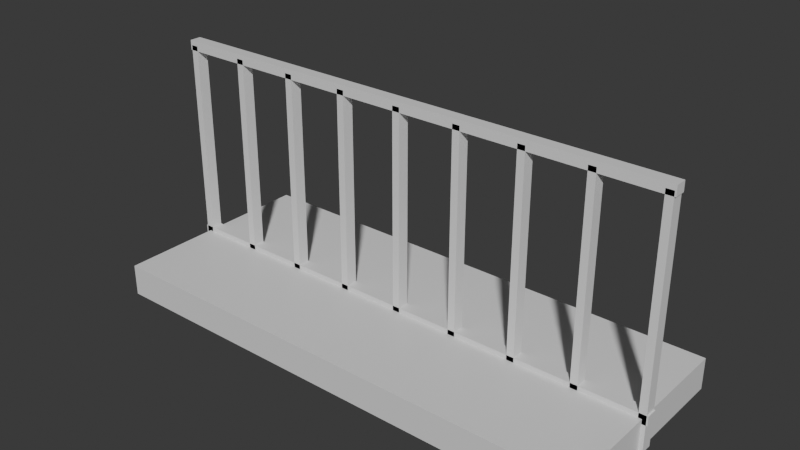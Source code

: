 # Source: balcony.blend  (saved by Blender 5.3.31; exported with 4.5.12 LTS)
import bpy
from mathutils import Matrix  # noqa: F401  (used for matrix-valued properties, if any)

bpy.ops.wm.read_factory_settings(use_empty=True)
scene = bpy.context.scene
scene.name = 'Scene'

# ---- materials (node trees are filled in below, after node groups)
mat_blockout_grey = bpy.data.materials.new('Blockout grey')
mat_blockout_grey.diffuse_color = (0.68, 0.68, 0.68, 1.0)
mat_blockout_grey.roughness = 1.0

# ---- material node trees
mat_blockout_grey.use_nodes = True; mat_blockout_grey.node_tree.nodes.clear()
_N = mat_blockout_grey.node_tree.nodes; _L = mat_blockout_grey.node_tree.links
n0 = _N.new('ShaderNodeBsdfPrincipled'); n0.name = 'Principled BSDF'; n0.location = (-200, 100)
n0.inputs[10].default_value = 0.005
n1 = _N.new('ShaderNodeOutputMaterial'); n1.name = 'Material Output'; n1.location = (200, 100)
_L.new(n0.outputs[0], n1.inputs[0])
n1.is_active_output = True

# ---- world
world_neutral = bpy.data.worlds.new('Neutral'); scene.world = world_neutral
world_neutral.use_nodes = True; world_neutral.node_tree.nodes.clear()
_N = world_neutral.node_tree.nodes; _L = world_neutral.node_tree.links
n0 = _N.new('ShaderNodeBackground'); n0.name = 'Background'; n0.location = (-200, 100)
n0.inputs[0].default_value = (0.05, 0.05, 0.05, 1.0)
n1 = _N.new('ShaderNodeOutputWorld'); n1.name = 'World Output'; n1.location = (200, 100)
_L.new(n0.outputs[0], n1.inputs[0])
n1.is_active_output = True
world_neutral.color = (0.12, 0.12, 0.12)

# ---- meshes
me_balcony_mesh = bpy.data.meshes.new('balcony_mesh')
me_balcony_mesh.from_pydata([(-1.2, -0.5, 0.0), (-1.2, -0.5, 0.15), (-1.2, 0.5, 0.0), (-1.2, 0.5, 0.15), (1.2, -0.5, 0.0), (1.2, -0.5, 0.15), (1.2, 0.5, 0.0), (1.2, 0.5, 0.15), (-1.218, -0.0275, 1.49e-08), (-1.218, -0.0275, 1.1), (-1.218, 0.0275, 1.49e-08), (-1.218, 0.0275, 1.1), (-1.183, -0.0275, 1.49e-08), (-1.183, -0.0275, 1.1), (-1.183, 0.0275, 1.49e-08), (-1.183, 0.0275, 1.1), (-0.9175, -0.0275, 1.49e-08), (-0.9175, -0.0275, 1.1), (-0.9175, 0.0275, 1.49e-08), (-0.9175, 0.0275, 1.1), (-0.8825, -0.0275, 1.49e-08), (-0.8825, -0.0275, 1.1), (-0.8825, 0.0275, 1.49e-08), (-0.8825, 0.0275, 1.1), (-0.6175, -0.0275, 1.49e-08), (-0.6175, -0.0275, 1.1), (-0.6175, 0.0275, 1.49e-08), (-0.6175, 0.0275, 1.1), (-0.5825, -0.0275, 1.49e-08), (-0.5825, -0.0275, 1.1), (-0.5825, 0.0275, 1.49e-08), (-0.5825, 0.0275, 1.1), (-0.3175, -0.0275, 1.49e-08), (-0.3175, -0.0275, 1.1), (-0.3175, 0.0275, 1.49e-08), (-0.3175, 0.0275, 1.1), (-0.2825, -0.0275, 1.49e-08), (-0.2825, -0.0275, 1.1), (-0.2825, 0.0275, 1.49e-08), (-0.2825, 0.0275, 1.1), (-0.0175, -0.0275, 1.49e-08), (-0.0175, -0.0275, 1.1), (-0.0175, 0.0275, 1.49e-08), (-0.0175, 0.0275, 1.1), (0.0175, -0.0275, 1.49e-08), (0.0175, -0.0275, 1.1), (0.0175, 0.0275, 1.49e-08), (0.0175, 0.0275, 1.1), (0.2825, -0.0275, 1.49e-08), (0.2825, -0.0275, 1.1), (0.2825, 0.0275, 1.49e-08), (0.2825, 0.0275, 1.1), (0.3175, -0.0275, 1.49e-08), (0.3175, -0.0275, 1.1), (0.3175, 0.0275, 1.49e-08), (0.3175, 0.0275, 1.1), (0.5825, -0.0275, 1.49e-08), (0.5825, -0.0275, 1.1), (0.5825, 0.0275, 1.49e-08), (0.5825, 0.0275, 1.1), (0.6175, -0.0275, 1.49e-08), (0.6175, -0.0275, 1.1), (0.6175, 0.0275, 1.49e-08), (0.6175, 0.0275, 1.1), (0.8825, -0.0275, 1.49e-08), (0.8825, -0.0275, 1.1), (0.8825, 0.0275, 1.49e-08), (0.8825, 0.0275, 1.1), (0.9175, -0.0275, 1.49e-08), (0.9175, -0.0275, 1.1), (0.9175, 0.0275, 1.49e-08), (0.9175, 0.0275, 1.1), (1.183, -0.0275, 1.49e-08), (1.183, -0.0275, 1.1), (1.183, 0.0275, 1.49e-08), (1.183, 0.0275, 1.1), (1.218, -0.0275, 1.49e-08), (1.218, -0.0275, 1.1), (1.218, 0.0275, 1.49e-08), (1.218, 0.0275, 1.1), (-1.225, -0.0275, 0.1275), (-1.225, -0.0275, 0.1725), (-1.225, 0.0275, 0.1275), (-1.225, 0.0275, 0.1725), (1.225, -0.0275, 0.1275), (1.225, -0.0275, 0.1725), (1.225, 0.0275, 0.1275), (1.225, 0.0275, 0.1725), (-1.225, -0.0275, 1.077), (-1.225, -0.0275, 1.123), (-1.225, 0.0275, 1.077), (-1.225, 0.0275, 1.123), (1.225, -0.0275, 1.077), (1.225, -0.0275, 1.123), (1.225, 0.0275, 1.077), (1.225, 0.0275, 1.123)], [], [(0, 1, 3, 2), (2, 3, 7, 6), (6, 7, 5, 4), (4, 5, 1, 0), (2, 6, 4, 0), (7, 3, 1, 5), (8, 9, 11, 10), (10, 11, 15, 14), (14, 15, 13, 12), (12, 13, 9, 8), (10, 14, 12, 8), (15, 11, 9, 13), (16, 17, 19, 18), (18, 19, 23, 22), (22, 23, 21, 20), (20, 21, 17, 16), (18, 22, 20, 16), (23, 19, 17, 21), (24, 25, 27, 26), (26, 27, 31, 30), (30, 31, 29, 28), (28, 29, 25, 24), (26, 30, 28, 24), (31, 27, 25, 29), (32, 33, 35, 34), (34, 35, 39, 38), (38, 39, 37, 36), (36, 37, 33, 32), (34, 38, 36, 32), (39, 35, 33, 37), (40, 41, 43, 42), (42, 43, 47, 46), (46, 47, 45, 44), (44, 45, 41, 40), (42, 46, 44, 40), (47, 43, 41, 45), (48, 49, 51, 50), (50, 51, 55, 54), (54, 55, 53, 52), (52, 53, 49, 48), (50, 54, 52, 48), (55, 51, 49, 53), (56, 57, 59, 58), (58, 59, 63, 62), (62, 63, 61, 60), (60, 61, 57, 56), (58, 62, 60, 56), (63, 59, 57, 61), (64, 65, 67, 66), (66, 67, 71, 70), (70, 71, 69, 68), (68, 69, 65, 64), (66, 70, 68, 64), (71, 67, 65, 69), (72, 73, 75, 74), (74, 75, 79, 78), (78, 79, 77, 76), (76, 77, 73, 72), (74, 78, 76, 72), (79, 75, 73, 77), (80, 81, 83, 82), (82, 83, 87, 86), (86, 87, 85, 84), (84, 85, 81, 80), (82, 86, 84, 80), (87, 83, 81, 85), (88, 89, 91, 90), (90, 91, 95, 94), (94, 95, 93, 92), (92, 93, 89, 88), (90, 94, 92, 88), (95, 91, 89, 93)])
_uv = me_balcony_mesh.uv_layers.new(name='UVMap')
_uv.uv.foreach_set('vector', [0.375, 0.0, 0.625, 0.0, 0.625, 0.25, 0.375, 0.25, 0.375, 0.25, 0.625, 0.25, 0.625, 0.5, 0.375, 0.5, 0.375, 0.5, 0.625, 0.5, 0.625, 0.75, 0.375, 0.75, 0.375, 0.75, 0.625, 0.75, 0.625, 1.0, 0.375, 1.0, 0.125, 0.5, 0.375, 0.5, 0.375, 0.75, 0.125, 0.75, 0.625, 0.5, 0.875, 0.5, 0.875, 0.75, 0.625, 0.75, 0.375, 0.0, 0.625, 0.0, 0.625, 0.25, 0.375, 0.25, 0.375, 0.25, 0.625, 0.25, 0.625, 0.5, 0.375, 0.5, 0.375, 0.5, 0.625, 0.5, 0.625, 0.75, 0.375, 0.75, 0.375, 0.75, 0.625, 0.75, 0.625, 1.0, 0.375, 1.0, 0.125, 0.5, 0.375, 0.5, 0.375, 0.75, 0.125, 0.75, 0.625, 0.5, 0.875, 0.5, 0.875, 0.75, 0.625, 0.75, 0.375, 0.0, 0.625, 0.0, 0.625, 0.25, 0.375, 0.25, 0.375, 0.25, 0.625, 0.25, 0.625, 0.5, 0.375, 0.5, 0.375, 0.5, 0.625, 0.5, 0.625, 0.75, 0.375, 0.75, 0.375, 0.75, 0.625, 0.75, 0.625, 1.0, 0.375, 1.0, 0.125, 0.5, 0.375, 0.5, 0.375, 0.75, 0.125, 0.75, 0.625, 0.5, 0.875, 0.5, 0.875, 0.75, 0.625, 0.75, 0.375, 0.0, 0.625, 0.0, 0.625, 0.25, 0.375, 0.25, 0.375, 0.25, 0.625, 0.25, 0.625, 0.5, 0.375, 0.5, 0.375, 0.5, 0.625, 0.5, 0.625, 0.75, 0.375, 0.75, 0.375, 0.75, 0.625, 0.75, 0.625, 1.0, 0.375, 1.0, 0.125, 0.5, 0.375, 0.5, 0.375, 0.75, 0.125, 0.75, 0.625, 0.5, 0.875, 0.5, 0.875, 0.75, 0.625, 0.75, 0.375, 0.0, 0.625, 0.0, 0.625, 0.25, 0.375, 0.25, 0.375, 0.25, 0.625, 0.25, 0.625, 0.5, 0.375, 0.5, 0.375, 0.5, 0.625, 0.5, 0.625, 0.75, 0.375, 0.75, 0.375, 0.75, 0.625, 0.75, 0.625, 1.0, 0.375, 1.0, 0.125, 0.5, 0.375, 0.5, 0.375, 0.75, 0.125, 0.75, 0.625, 0.5, 0.875, 0.5, 0.875, 0.75, 0.625, 0.75, 0.375, 0.0, 0.625, 0.0, 0.625, 0.25, 0.375, 0.25, 0.375, 0.25, 0.625, 0.25, 0.625, 0.5, 0.375, 0.5, 0.375, 0.5, 0.625, 0.5, 0.625, 0.75, 0.375, 0.75, 0.375, 0.75, 0.625, 0.75, 0.625, 1.0, 0.375, 1.0, 0.125, 0.5, 0.375, 0.5, 0.375, 0.75, 0.125, 0.75, 0.625, 0.5, 0.875, 0.5, 0.875, 0.75, 0.625, 0.75, 0.375, 0.0, 0.625, 0.0, 0.625, 0.25, 0.375, 0.25, 0.375, 0.25, 0.625, 0.25, 0.625, 0.5, 0.375, 0.5, 0.375, 0.5, 0.625, 0.5, 0.625, 0.75, 0.375, 0.75, 0.375, 0.75, 0.625, 0.75, 0.625, 1.0, 0.375, 1.0, 0.125, 0.5, 0.375, 0.5, 0.375, 0.75, 0.125, 0.75, 0.625, 0.5, 0.875, 0.5, 0.875, 0.75, 0.625, 0.75, 0.375, 0.0, 0.625, 0.0, 0.625, 0.25, 0.375, 0.25, 0.375, 0.25, 0.625, 0.25, 0.625, 0.5, 0.375, 0.5, 0.375, 0.5, 0.625, 0.5, 0.625, 0.75, 0.375, 0.75, 0.375, 0.75, 0.625, 0.75, 0.625, 1.0, 0.375, 1.0, 0.125, 0.5, 0.375, 0.5, 0.375, 0.75, 0.125, 0.75, 0.625, 0.5, 0.875, 0.5, 0.875, 0.75, 0.625, 0.75, 0.375, 0.0, 0.625, 0.0, 0.625, 0.25, 0.375, 0.25, 0.375, 0.25, 0.625, 0.25, 0.625, 0.5, 0.375, 0.5, 0.375, 0.5, 0.625, 0.5, 0.625, 0.75, 0.375, 0.75, 0.375, 0.75, 0.625, 0.75, 0.625, 1.0, 0.375, 1.0, 0.125, 0.5, 0.375, 0.5, 0.375, 0.75, 0.125, 0.75, 0.625, 0.5, 0.875, 0.5, 0.875, 0.75, 0.625, 0.75, 0.375, 0.0, 0.625, 0.0, 0.625, 0.25, 0.375, 0.25, 0.375, 0.25, 0.625, 0.25, 0.625, 0.5, 0.375, 0.5, 0.375, 0.5, 0.625, 0.5, 0.625, 0.75, 0.375, 0.75, 0.375, 0.75, 0.625, 0.75, 0.625, 1.0, 0.375, 1.0, 0.125, 0.5, 0.375, 0.5, 0.375, 0.75, 0.125, 0.75, 0.625, 0.5, 0.875, 0.5, 0.875, 0.75, 0.625, 0.75, 0.375, 0.0, 0.625, 0.0, 0.625, 0.25, 0.375, 0.25, 0.375, 0.25, 0.625, 0.25, 0.625, 0.5, 0.375, 0.5, 0.375, 0.5, 0.625, 0.5, 0.625, 0.75, 0.375, 0.75, 0.375, 0.75, 0.625, 0.75, 0.625, 1.0, 0.375, 1.0, 0.125, 0.5, 0.375, 0.5, 0.375, 0.75, 0.125, 0.75, 0.625, 0.5, 0.875, 0.5, 0.875, 0.75, 0.625, 0.75, 0.375, 0.0, 0.625, 0.0, 0.625, 0.25, 0.375, 0.25, 0.375, 0.25, 0.625, 0.25, 0.625, 0.5, 0.375, 0.5, 0.375, 0.5, 0.625, 0.5, 0.625, 0.75, 0.375, 0.75, 0.375, 0.75, 0.625, 0.75, 0.625, 1.0, 0.375, 1.0, 0.125, 0.5, 0.375, 0.5, 0.375, 0.75, 0.125, 0.75, 0.625, 0.5, 0.875, 0.5, 0.875, 0.75, 0.625, 0.75])
me_balcony_mesh.materials.append(mat_blockout_grey)
me_balcony_mesh.update()

# ---- objects
ob_balcony = bpy.data.objects.new('balcony', me_balcony_mesh)

# ---- transforms, parenting, visibility, modifiers, constraints
ob_balcony.location = (0.0, 0.0, 0.0)

# ---- collection membership
scene.collection.objects.link(ob_balcony)

# ---- scene / render settings (as saved in the file)
scene.frame_start = 1; scene.frame_end = 250; scene.frame_set(1)
scene.render.engine = 'BLENDER_WORKBENCH'
scene.render.bake_bias = 0.0
scene.render.bake_samples = 0
scene.render.compositor_device = 'GPU'
scene.eevee.use_volume_custom_range = False
scene.eevee.fast_gi_thickness_near = 0.1
scene.eevee.fast_gi_thickness_far = 0.0
scene.eevee.ray_tracing_options.screen_trace_thickness = 0.1
bpy.context.view_layer.update()

# ---- added for rendering (the .blend has no active camera and no usable light): camera, sun
cam_auto = bpy.data.cameras.new('AutoCamera')
cam_auto.lens = 50.0
cam_auto.sensor_width = 36.0
cam_auto.clip_end = 1000.0
ob_auto_camera = bpy.data.objects.new('AutoCamera', cam_auto)
scene.collection.objects.link(ob_auto_camera)
ob_auto_camera.location = (2.65952, -3.19142, 2.68887)
ob_auto_camera.rotation_euler = (1.09748, -7.21219e-08, 0.694738)
scene.camera = ob_auto_camera
light_auto_sun = bpy.data.lights.new('AutoSun', 'SUN')
light_auto_sun.energy = 3.0
light_auto_sun.angle = 0.0523599
ob_auto_sun = bpy.data.objects.new('AutoSun', light_auto_sun)
scene.collection.objects.link(ob_auto_sun)
ob_auto_sun.rotation_euler = (0.872665, 0.174533, 0.523599)
bpy.context.view_layer.update()
